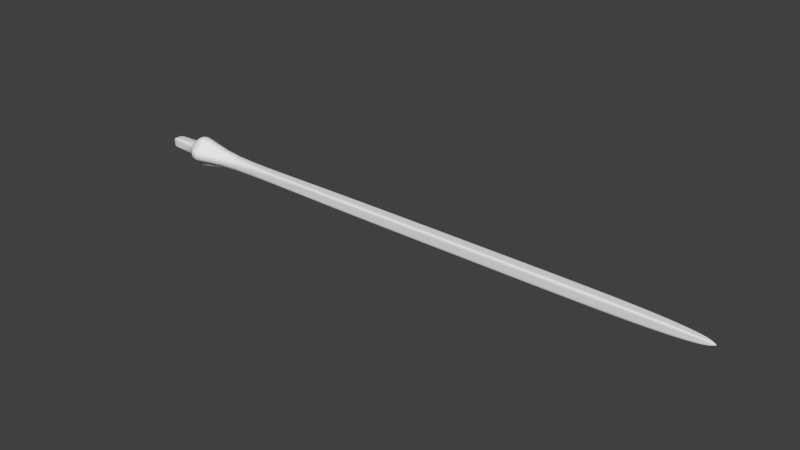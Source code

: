 # Source: bolt.blend  (saved by Blender 2.76.0; exported with 4.5.12 LTS)
import bpy
from mathutils import Matrix  # noqa: F401  (used for matrix-valued properties, if any)

bpy.ops.wm.read_factory_settings(use_empty=True)
scene = bpy.context.scene
scene.name = 'Scene'

# ---- collections
col_collection_1 = bpy.data.collections.new('Collection 1'); scene.collection.children.link(col_collection_1)

# ---- materials (node trees are filled in below, after node groups)
mat_material = bpy.data.materials.new('Material')
mat_material.alpha_threshold = 0.0
mat_material.use_transparent_shadow = False
mat_material.roughness = 0.5
mat_material.line_color = (0.0, 0.0, 0.0, 1.0)

# ---- material node trees

# ---- world
world_world = bpy.data.worlds.new('World'); scene.world = world_world
world_world.color = (0.05088, 0.05088, 0.05088)
world_world.use_sun_shadow = False
world_world.sun_shadow_jitter_overblur = 0.0
world_world.cycles.sampling_method = 'MANUAL'
world_world.cycles.sample_map_resolution = 256

# ---- meshes
me_cube = bpy.data.meshes.new('Cube')
me_cube.from_pydata([(0.39, 0.01, -0.01), (0.39, -0.01, -0.01), (-0.5, -0.01, -0.01), (-0.5, 0.01, -0.01), (0.39, 0.01, 0.01), (0.39, -0.01, 0.01), (-0.5, -0.01, 0.01), (-0.5, 0.01, 0.01), (0.51, -1.565e-07, 2.235e-08), (0.51, -1.565e-07, 2.235e-08), (0.51, -1.565e-07, 2.235e-08), (0.51, -1.565e-07, 2.235e-08), (0.39, 0.003333, -0.01), (0.39, -0.003333, -0.01), (0.16, 0.01, -0.01), (-0.17, 0.01, -0.01), (0.39, 0.01, -0.003333), (0.39, 0.01, 0.003333), (0.16, -0.01, -0.01), (-0.17, -0.01, -0.01), (0.39, -0.01, -0.003333), (0.39, -0.01, 0.003333), (-0.5, -0.003333, -0.01), (-0.5, 0.003333, -0.01), (-0.5, -0.01, -0.003333), (-0.5, -0.01, 0.003333), (-0.5, 0.01, -0.003333), (-0.5, 0.01, 0.003333), (0.39, 0.003333, 0.01), (0.39, -0.003333, 0.01), (0.16, 0.01, 0.01), (-0.17, 0.01, 0.01), (0.16, -0.01, 0.01), (-0.17, -0.01, 0.01), (-0.5, -0.003333, 0.01), (-0.5, 0.003333, 0.01), (0.51, -1.565e-07, 2.235e-08), (0.51, -1.565e-07, 2.235e-08), (0.51, -1.565e-07, 2.235e-08), (0.51, -1.565e-07, 2.235e-08), (0.51, -1.565e-07, 2.235e-08), (0.51, -1.565e-07, 2.235e-08), (0.51, -1.565e-07, 2.235e-08), (0.51, -1.565e-07, 2.235e-08), (0.4767, 0.006667, 0.006667), (0.5033, 0.003333, 0.003333), (0.5033, 0.003333, -0.003333), (0.4767, 0.006667, -0.006667), (0.5033, -0.003333, -0.003333), (0.4767, -0.006667, -0.006667), (0.4767, -0.006667, 0.006667), (0.5033, -0.003333, 0.003333), (0.4767, -0.006667, 0.002222), (0.5033, -0.003333, 0.001111), (0.4767, -0.006667, -0.002222), (0.5033, -0.003333, -0.001111), (0.4767, 0.002222, 0.006667), (0.5033, 0.001111, 0.003333), (0.4767, -0.002222, 0.006667), (0.5033, -0.001111, 0.003333), (0.4767, -0.002222, -0.006667), (0.5033, -0.001111, -0.003333), (0.4767, 0.002222, -0.006667), (0.5033, 0.001111, -0.003333), (0.51, -1.565e-07, 2.235e-08), (0.51, -1.565e-07, 2.235e-08), (0.51, -1.565e-07, 2.235e-08), (0.51, -1.565e-07, 2.235e-08), (0.16, 0.01, 0.003333), (-0.17, 0.01, 0.003333), (0.16, 0.01, -0.003333), (-0.17, 0.01, -0.003333), (-0.5, -0.003333, -0.003333), (-0.5, 0.003333, -0.003333), (-0.5, -0.003333, 0.003333), (-0.5, 0.003333, 0.003333), (0.16, -0.01, -0.003333), (-0.17, -0.01, -0.003333), (0.16, -0.01, 0.003333), (-0.17, -0.01, 0.003333), (0.4767, 0.006667, -0.002222), (0.5033, 0.003333, -0.001111), (0.4767, 0.006667, 0.002222), (0.5033, 0.003333, 0.001111), (0.16, 0.003333, 0.01), (0.16, -0.003333, 0.01), (-0.17, 0.003333, 0.01), (-0.17, -0.003333, 0.01), (0.16, 0.003333, -0.01), (-0.17, 0.003333, -0.01), (0.16, -0.003333, -0.01), (-0.17, -0.003333, -0.01), (-0.3683, 0.007, -0.007), (-0.3683, -0.007, -0.007), (-0.3683, 0.007, 0.007), (-0.3683, -0.007, 0.007), (-0.3683, 0.007, 0.002333), (-0.3683, 0.007, -0.002333), (-0.3683, -0.007, -0.002333), (-0.3683, -0.007, 0.002333), (-0.3683, 0.002333, 0.007), (-0.3683, -0.002333, 0.007), (-0.3683, 0.002333, -0.007), (-0.3683, -0.002333, -0.007), (-0.4341, 0.016, -0.016), (-0.4341, -0.016, -0.016), (-0.4341, 0.016, 0.016), (-0.4341, -0.016, 0.016), (-0.4341, 0.036, 0.012), (-0.4341, 0.036, -0.012), (-0.4341, -0.036, -0.012), (-0.4341, -0.036, 0.012), (-0.4341, 0.012, -0.036), (-0.4341, -0.012, -0.036), (-0.4341, 0.012, 0.036), (-0.4341, -0.012, 0.036), (-0.4421, 0.008274, -0.008274), (-0.4421, -0.008274, -0.008274), (-0.4421, 0.008274, 0.008274), (-0.4421, -0.008274, 0.008274), (-0.4421, 0.008274, 0.002758), (-0.4421, 0.008274, -0.002758), (-0.4421, -0.008274, -0.002758), (-0.4421, -0.008274, 0.002758), (-0.4421, 0.002758, -0.008274), (-0.4421, -0.002758, -0.008274), (-0.4421, 0.002758, 0.008274), (-0.4421, -0.002758, 0.008274)], [], [(125, 117, 2, 22), (127, 34, 6, 119), (83, 45, 10, 39), (123, 119, 6, 25), (75, 35, 7, 27), (121, 116, 3, 26), (67, 43, 11, 41), (63, 46, 8, 36), (59, 51, 11, 43), (55, 48, 9, 40), (51, 53, 41, 11), (53, 55, 40, 41), (5, 21, 52, 50), (50, 52, 53, 51), (21, 20, 54, 52), (52, 54, 55, 53), (20, 1, 49, 54), (54, 49, 48, 55), (45, 57, 42, 10), (57, 59, 43, 42), (4, 28, 56, 44), (44, 56, 57, 45), (28, 29, 58, 56), (56, 58, 59, 57), (29, 5, 50, 58), (58, 50, 51, 59), (48, 61, 37, 9), (61, 63, 36, 37), (1, 13, 60, 49), (49, 60, 61, 48), (13, 12, 62, 60), (60, 62, 63, 61), (12, 0, 47, 62), (62, 47, 46, 63), (37, 65, 40, 9), (65, 67, 41, 40), (8, 38, 64, 36), (36, 64, 65, 37), (38, 39, 66, 64), (64, 66, 67, 65), (39, 10, 42, 66), (66, 42, 43, 67), (118, 120, 27, 7), (120, 121, 26, 27), (4, 17, 68, 30), (30, 68, 69, 31), (17, 16, 70, 68), (68, 70, 71, 69), (16, 0, 14, 70), (70, 14, 15, 71), (23, 73, 26, 3), (73, 75, 27, 26), (2, 24, 72, 22), (22, 72, 73, 23), (24, 25, 74, 72), (72, 74, 75, 73), (25, 6, 34, 74), (74, 34, 35, 75), (117, 122, 24, 2), (122, 123, 25, 24), (1, 20, 76, 18), (18, 76, 77, 19), (20, 21, 78, 76), (76, 78, 79, 77), (21, 5, 32, 78), (78, 32, 33, 79), (46, 81, 38, 8), (81, 83, 39, 38), (0, 16, 80, 47), (47, 80, 81, 46), (16, 17, 82, 80), (80, 82, 83, 81), (17, 4, 44, 82), (82, 44, 45, 83), (29, 85, 32, 5), (85, 87, 33, 32), (4, 30, 84, 28), (28, 84, 85, 29), (30, 31, 86, 84), (84, 86, 87, 85), (118, 7, 35, 126), (126, 35, 34, 127), (116, 124, 23, 3), (124, 125, 22, 23), (0, 12, 88, 14), (14, 88, 89, 15), (12, 13, 90, 88), (88, 90, 91, 89), (13, 1, 18, 90), (90, 18, 19, 91), (89, 91, 103, 102), (15, 89, 102, 92), (86, 100, 101, 87), (31, 94, 100, 86), (77, 79, 99, 98), (19, 77, 98, 93), (69, 71, 97, 96), (31, 69, 96, 94), (71, 15, 92, 97), (79, 33, 95, 99), (87, 101, 95, 33), (91, 19, 93, 103), (102, 103, 113, 112), (92, 102, 112, 104), (100, 114, 115, 101), (94, 106, 114, 100), (98, 99, 111, 110), (93, 98, 110, 105), (96, 97, 109, 108), (94, 96, 108, 106), (97, 92, 104, 109), (99, 95, 107, 111), (101, 115, 107, 95), (103, 93, 105, 113), (112, 113, 125, 124), (104, 112, 124, 116), (114, 126, 127, 115), (106, 118, 126, 114), (110, 111, 123, 122), (105, 110, 122, 117), (108, 109, 121, 120), (106, 108, 120, 118), (109, 104, 116, 121), (111, 107, 119, 123), (115, 127, 119, 107), (113, 105, 117, 125)])
me_cube.materials.append(mat_material)
me_cube.use_remesh_preserve_volume = False
me_cube.use_remesh_preserve_attributes = False
me_cube.use_mirror_vertex_groups = False
me_cube.update()

# ---- objects
ob_cube = bpy.data.objects.new('Cube', me_cube)

# ---- transforms, parenting, visibility, modifiers, constraints
ob_cube.location = (0.0, 0.0, 0.0)
ob_cube.lock_rotations_4d = False
ob_cube.empty_display_type = 'ARROWS'
ob_cube.lineart.crease_threshold = 0.0
_m = ob_cube.modifiers.new('Subsurf', 'SUBSURF')
_m.uv_smooth = 'PRESERVE_CORNERS'
_m.quality = 2
_m.levels = 0
_m.show_only_control_edges = False

# ---- collection membership
col_collection_1.objects.link(ob_cube)

# ---- scene / render settings (as saved in the file)
scene.frame_start = 1; scene.frame_end = 250; scene.frame_set(1)
scene.render.engine = 'BLENDER_EEVEE_NEXT'
scene.render.resolution_percentage = 50
scene.render.dither_intensity = 0.0
scene.cycles.use_denoising = False
scene.cycles.samples = 10
scene.cycles.sampling_pattern = 'TABULATED_SOBOL'
scene.cycles.light_sampling_threshold = 0.0
scene.cycles.use_adaptive_sampling = False
scene.cycles.use_light_tree = False
scene.cycles.blur_glossy = 0.0
scene.cycles.pixel_filter_type = 'GAUSSIAN'
scene.cycles.sample_clamp_indirect = 0.0
scene.view_settings.view_transform = 'Standard'
bpy.context.view_layer.update()

# ---- added for rendering (the .blend has no active camera and no usable light): camera, sun
cam_auto = bpy.data.cameras.new('AutoCamera')
cam_auto.lens = 50.0
cam_auto.sensor_width = 36.0
cam_auto.clip_end = 1000.0
ob_auto_camera = bpy.data.objects.new('AutoCamera', cam_auto)
scene.collection.objects.link(ob_auto_camera)
ob_auto_camera.location = (0.944214, -1.12706, 0.751371)
ob_auto_camera.rotation_euler = (1.09748, -7.21219e-08, 0.694738)
scene.camera = ob_auto_camera
light_auto_sun = bpy.data.lights.new('AutoSun', 'SUN')
light_auto_sun.energy = 3.0
light_auto_sun.angle = 0.0523599
ob_auto_sun = bpy.data.objects.new('AutoSun', light_auto_sun)
scene.collection.objects.link(ob_auto_sun)
ob_auto_sun.rotation_euler = (0.872665, 0.174533, 0.523599)
bpy.context.view_layer.update()

